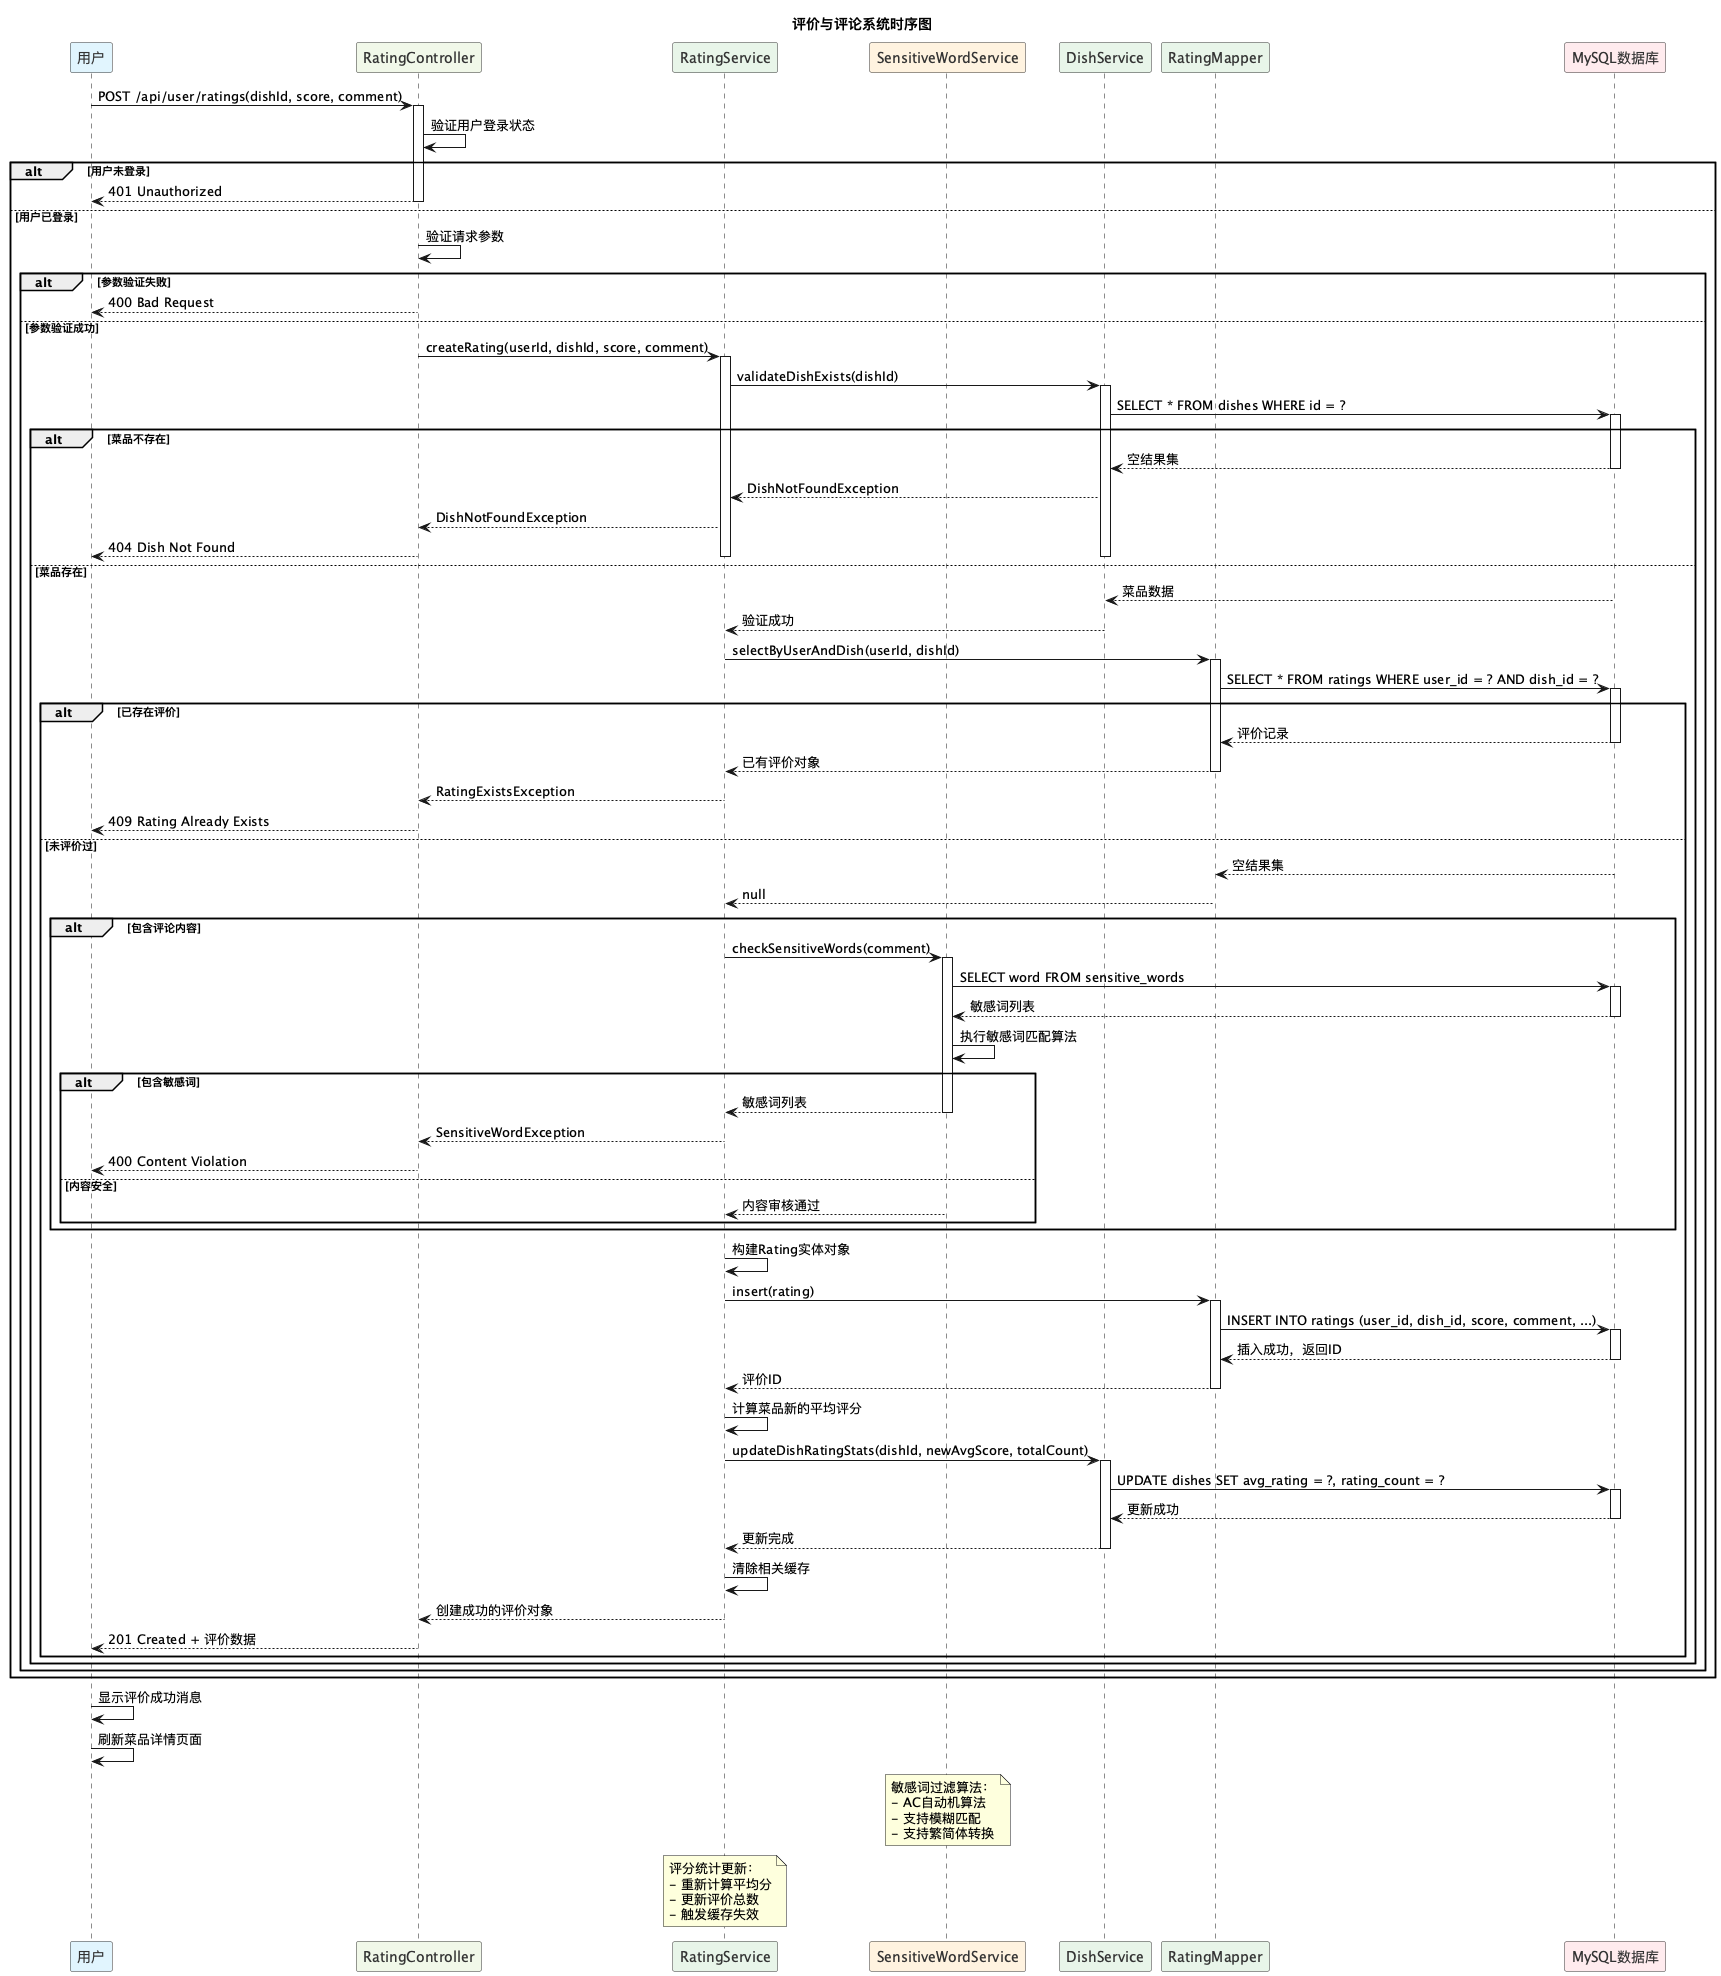

The diagram above was rendered by PlantUML. Its source (embedded in the PNG):
@startuml
!define USER_COLOR #E1F5FE
!define CONTROLLER_COLOR #F1F8E9
!define SERVICE_COLOR #E8F5E9
!define FILTER_COLOR #FFF3E0
!define DB_COLOR #FFEBEE

skinparam participant {
  BackgroundColor #FFFFFF
  BorderColor #333333
  FontColor #333333
}

title 评价与评论系统时序图

participant "用户" as User USER_COLOR
participant "RatingController" as Controller CONTROLLER_COLOR
participant "RatingService" as Service SERVICE_COLOR
participant "SensitiveWordService" as FilterService FILTER_COLOR
participant "DishService" as DishService SERVICE_COLOR
participant "RatingMapper" as Mapper SERVICE_COLOR
participant "MySQL数据库" as DB DB_COLOR

User -> Controller: POST /api/user/ratings(dishId, score, comment)
activate Controller

Controller -> Controller: 验证用户登录状态
alt 用户未登录
  Controller --> User: 401 Unauthorized
  deactivate Controller
else 用户已登录
  Controller -> Controller: 验证请求参数

  alt 参数验证失败
    Controller --> User: 400 Bad Request
    deactivate Controller
  else 参数验证成功
    Controller -> Service: createRating(userId, dishId, score, comment)
    activate Service

    Service -> DishService: validateDishExists(dishId)
    activate DishService
    DishService -> DB: SELECT * FROM dishes WHERE id = ?
    activate DB
    alt 菜品不存在
      DB --> DishService: 空结果集
      deactivate DB
      DishService --> Service: DishNotFoundException
      Service --> Controller: DishNotFoundException
      Controller --> User: 404 Dish Not Found
      deactivate DishService
      deactivate Service
      deactivate Controller
    else 菜品存在
      DB --> DishService: 菜品数据
      deactivate DB
      DishService --> Service: 验证成功
      deactivate DishService

      Service -> Mapper: selectByUserAndDish(userId, dishId)
      activate Mapper
      Mapper -> DB: SELECT * FROM ratings WHERE user_id = ? AND dish_id = ?
      activate DB
      alt 已存在评价
        DB --> Mapper: 评价记录
        deactivate DB
        Mapper --> Service: 已有评价对象
        deactivate Mapper
        Service --> Controller: RatingExistsException
        Controller --> User: 409 Rating Already Exists
        deactivate Service
        deactivate Controller
      else 未评价过
        DB --> Mapper: 空结果集
        deactivate DB
        Mapper --> Service: null
        deactivate Mapper

        alt 包含评论内容
          Service -> FilterService: checkSensitiveWords(comment)
          activate FilterService
          FilterService -> DB: SELECT word FROM sensitive_words
          activate DB
          DB --> FilterService: 敏感词列表
          deactivate DB
          FilterService -> FilterService: 执行敏感词匹配算法
          alt 包含敏感词
            FilterService --> Service: 敏感词列表
            deactivate FilterService
            Service --> Controller: SensitiveWordException
            Controller --> User: 400 Content Violation
            deactivate Service
            deactivate Controller
          else 内容安全
            FilterService --> Service: 内容审核通过
            deactivate FilterService
          end
        end

        Service -> Service: 构建Rating实体对象
        Service -> Mapper: insert(rating)
        activate Mapper
        Mapper -> DB: INSERT INTO ratings (user_id, dish_id, score, comment, ...)
        activate DB
        DB --> Mapper: 插入成功，返回ID
        deactivate DB
        Mapper --> Service: 评价ID
        deactivate Mapper

        Service -> Service: 计算菜品新的平均评分
        Service -> DishService: updateDishRatingStats(dishId, newAvgScore, totalCount)
        activate DishService
        DishService -> DB: UPDATE dishes SET avg_rating = ?, rating_count = ?
        activate DB
        DB --> DishService: 更新成功
        deactivate DB
        DishService --> Service: 更新完成
        deactivate DishService

        Service -> Service: 清除相关缓存
        Service --> Controller: 创建成功的评价对象
        deactivate Service

        Controller --> User: 201 Created + 评价数据
        deactivate Controller
      end
    end
  end
end

User -> User: 显示评价成功消息
User -> User: 刷新菜品详情页面

note over FilterService
  敏感词过滤算法：
  - AC自动机算法
  - 支持模糊匹配
  - 支持繁简体转换
end note

note over Service
  评分统计更新：
  - 重新计算平均分
  - 更新评价总数
  - 触发缓存失效
end note

@enduml